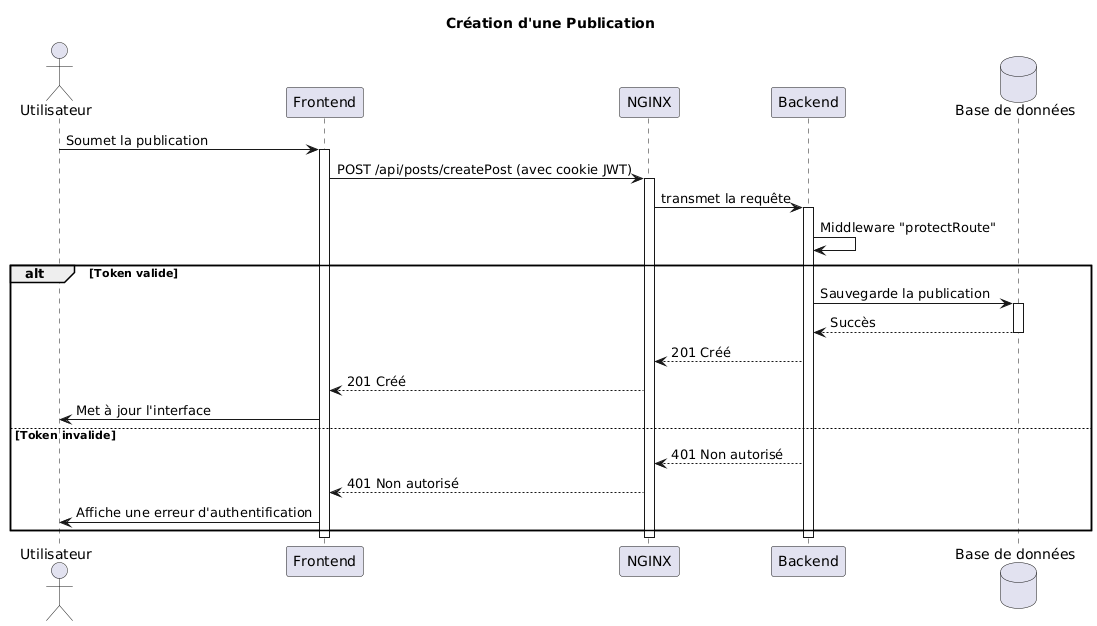

The diagram above was rendered by PlantUML. Its source (embedded in the PNG):
@startuml
title Création d'une Publication

actor Utilisateur
participant Frontend
participant NGINX
participant Backend
database "Base de données" as Database

Utilisateur -> Frontend: Soumet la publication
activate Frontend

Frontend -> NGINX: POST /api/posts/createPost (avec cookie JWT)
activate NGINX

NGINX -> Backend: transmet la requête
activate Backend

Backend -> Backend: Middleware "protectRoute"
alt Token valide
    Backend -> Database: Sauvegarde la publication
    activate Database
    Database --> Backend: Succès
    deactivate Database

    Backend --> NGINX: 201 Créé
    NGINX --> Frontend: 201 Créé

    Frontend -> Utilisateur: Met à jour l'interface
else Token invalide
    Backend --> NGINX: 401 Non autorisé
    NGINX --> Frontend: 401 Non autorisé
    Frontend -> Utilisateur: Affiche une erreur d'authentification
end

deactivate Backend
deactivate NGINX
deactivate Frontend
@enduml